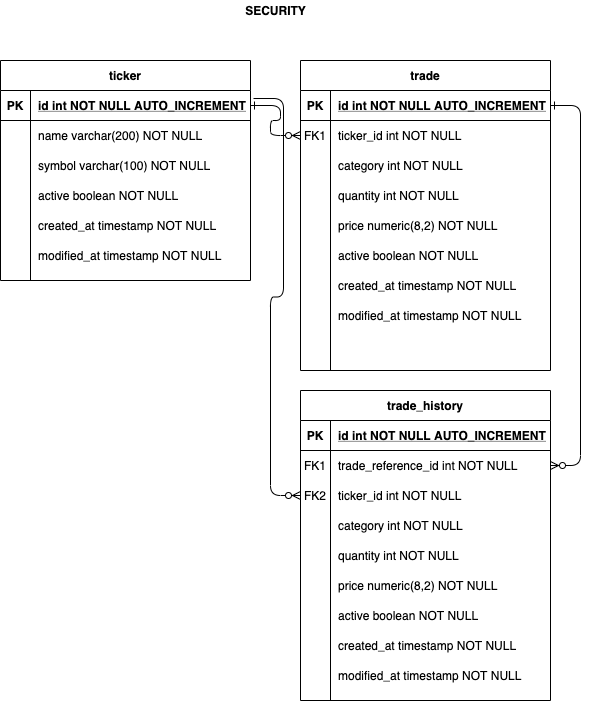

The diagram above was exported from draw.io. Its source (the exported page's mxGraphModel, read from the mxfile embedded in the PNG):
<mxGraphModel dx="946" dy="591" grid="1" gridSize="10" guides="1" tooltips="1" connect="1" arrows="1" fold="1" page="1" pageScale="1" pageWidth="850" pageHeight="1100" math="0" shadow="0" extFonts="Permanent Marker^https://fonts.googleapis.com/css?family=Permanent+Marker">
  <root>
    <mxCell id="0" />
    <mxCell id="1" parent="0" />
    <mxCell id="C-vyLk0tnHw3VtMMgP7b-1" value="" style="edgeStyle=entityRelationEdgeStyle;endArrow=ERzeroToMany;startArrow=ERone;endFill=1;startFill=0;" parent="1" source="C-vyLk0tnHw3VtMMgP7b-24" target="C-vyLk0tnHw3VtMMgP7b-6" edge="1">
      <mxGeometry width="100" height="100" relative="1" as="geometry">
        <mxPoint x="340" y="720" as="sourcePoint" />
        <mxPoint x="440" y="620" as="targetPoint" />
      </mxGeometry>
    </mxCell>
    <mxCell id="C-vyLk0tnHw3VtMMgP7b-12" value="" style="edgeStyle=entityRelationEdgeStyle;endArrow=ERzeroToMany;startArrow=ERone;endFill=1;startFill=0;" parent="1" source="C-vyLk0tnHw3VtMMgP7b-3" target="C-vyLk0tnHw3VtMMgP7b-17" edge="1">
      <mxGeometry width="100" height="100" relative="1" as="geometry">
        <mxPoint x="400" y="180" as="sourcePoint" />
        <mxPoint x="460" y="205" as="targetPoint" />
      </mxGeometry>
    </mxCell>
    <mxCell id="C-vyLk0tnHw3VtMMgP7b-2" value="trade" style="shape=table;startSize=30;container=1;collapsible=1;childLayout=tableLayout;fixedRows=1;rowLines=0;fontStyle=1;align=center;resizeLast=1;" parent="1" vertex="1">
      <mxGeometry x="450" y="120" width="250" height="310" as="geometry" />
    </mxCell>
    <mxCell id="C-vyLk0tnHw3VtMMgP7b-3" value="" style="shape=partialRectangle;collapsible=0;dropTarget=0;pointerEvents=0;fillColor=none;points=[[0,0.5],[1,0.5]];portConstraint=eastwest;top=0;left=0;right=0;bottom=1;" parent="C-vyLk0tnHw3VtMMgP7b-2" vertex="1">
      <mxGeometry y="30" width="250" height="30" as="geometry" />
    </mxCell>
    <mxCell id="C-vyLk0tnHw3VtMMgP7b-4" value="PK" style="shape=partialRectangle;overflow=hidden;connectable=0;fillColor=none;top=0;left=0;bottom=0;right=0;fontStyle=1;" parent="C-vyLk0tnHw3VtMMgP7b-3" vertex="1">
      <mxGeometry width="30" height="30" as="geometry" />
    </mxCell>
    <mxCell id="C-vyLk0tnHw3VtMMgP7b-5" value="id int NOT NULL AUTO_INCREMENT" style="shape=partialRectangle;overflow=hidden;connectable=0;fillColor=none;top=0;left=0;bottom=0;right=0;align=left;spacingLeft=6;fontStyle=5;" parent="C-vyLk0tnHw3VtMMgP7b-3" vertex="1">
      <mxGeometry x="30" width="220" height="30" as="geometry" />
    </mxCell>
    <mxCell id="C-vyLk0tnHw3VtMMgP7b-6" value="" style="shape=partialRectangle;collapsible=0;dropTarget=0;pointerEvents=0;fillColor=none;points=[[0,0.5],[1,0.5]];portConstraint=eastwest;top=0;left=0;right=0;bottom=0;" parent="C-vyLk0tnHw3VtMMgP7b-2" vertex="1">
      <mxGeometry y="60" width="250" height="30" as="geometry" />
    </mxCell>
    <mxCell id="C-vyLk0tnHw3VtMMgP7b-7" value="FK1" style="shape=partialRectangle;overflow=hidden;connectable=0;fillColor=none;top=0;left=0;bottom=0;right=0;" parent="C-vyLk0tnHw3VtMMgP7b-6" vertex="1">
      <mxGeometry width="30" height="30" as="geometry" />
    </mxCell>
    <mxCell id="C-vyLk0tnHw3VtMMgP7b-8" value="ticker_id int NOT NULL" style="shape=partialRectangle;overflow=hidden;connectable=0;fillColor=none;top=0;left=0;bottom=0;right=0;align=left;spacingLeft=6;" parent="C-vyLk0tnHw3VtMMgP7b-6" vertex="1">
      <mxGeometry x="30" width="220" height="30" as="geometry" />
    </mxCell>
    <mxCell id="ClvC8SGeUcPZgLNbgWFd-6" value="" style="shape=partialRectangle;collapsible=0;dropTarget=0;pointerEvents=0;fillColor=none;points=[[0,0.5],[1,0.5]];portConstraint=eastwest;top=0;left=0;right=0;bottom=0;" vertex="1" parent="C-vyLk0tnHw3VtMMgP7b-2">
      <mxGeometry y="90" width="250" height="30" as="geometry" />
    </mxCell>
    <mxCell id="ClvC8SGeUcPZgLNbgWFd-7" value="" style="shape=partialRectangle;overflow=hidden;connectable=0;fillColor=none;top=0;left=0;bottom=0;right=0;" vertex="1" parent="ClvC8SGeUcPZgLNbgWFd-6">
      <mxGeometry width="30" height="30" as="geometry" />
    </mxCell>
    <mxCell id="ClvC8SGeUcPZgLNbgWFd-8" value="category int NOT NULL" style="shape=partialRectangle;overflow=hidden;connectable=0;fillColor=none;top=0;left=0;bottom=0;right=0;align=left;spacingLeft=6;" vertex="1" parent="ClvC8SGeUcPZgLNbgWFd-6">
      <mxGeometry x="30" width="220" height="30" as="geometry" />
    </mxCell>
    <mxCell id="ClvC8SGeUcPZgLNbgWFd-9" value="" style="shape=partialRectangle;collapsible=0;dropTarget=0;pointerEvents=0;fillColor=none;points=[[0,0.5],[1,0.5]];portConstraint=eastwest;top=0;left=0;right=0;bottom=0;" vertex="1" parent="C-vyLk0tnHw3VtMMgP7b-2">
      <mxGeometry y="120" width="250" height="30" as="geometry" />
    </mxCell>
    <mxCell id="ClvC8SGeUcPZgLNbgWFd-10" value="" style="shape=partialRectangle;overflow=hidden;connectable=0;fillColor=none;top=0;left=0;bottom=0;right=0;" vertex="1" parent="ClvC8SGeUcPZgLNbgWFd-9">
      <mxGeometry width="30" height="30" as="geometry" />
    </mxCell>
    <mxCell id="ClvC8SGeUcPZgLNbgWFd-11" value="quantity int NOT NULL" style="shape=partialRectangle;overflow=hidden;connectable=0;fillColor=none;top=0;left=0;bottom=0;right=0;align=left;spacingLeft=6;" vertex="1" parent="ClvC8SGeUcPZgLNbgWFd-9">
      <mxGeometry x="30" width="220" height="30" as="geometry" />
    </mxCell>
    <mxCell id="ClvC8SGeUcPZgLNbgWFd-12" value="" style="shape=partialRectangle;collapsible=0;dropTarget=0;pointerEvents=0;fillColor=none;points=[[0,0.5],[1,0.5]];portConstraint=eastwest;top=0;left=0;right=0;bottom=0;" vertex="1" parent="C-vyLk0tnHw3VtMMgP7b-2">
      <mxGeometry y="150" width="250" height="30" as="geometry" />
    </mxCell>
    <mxCell id="ClvC8SGeUcPZgLNbgWFd-13" value="" style="shape=partialRectangle;overflow=hidden;connectable=0;fillColor=none;top=0;left=0;bottom=0;right=0;" vertex="1" parent="ClvC8SGeUcPZgLNbgWFd-12">
      <mxGeometry width="30" height="30" as="geometry" />
    </mxCell>
    <mxCell id="ClvC8SGeUcPZgLNbgWFd-14" value="price numeric(8,2) NOT NULL" style="shape=partialRectangle;overflow=hidden;connectable=0;fillColor=none;top=0;left=0;bottom=0;right=0;align=left;spacingLeft=6;" vertex="1" parent="ClvC8SGeUcPZgLNbgWFd-12">
      <mxGeometry x="30" width="220" height="30" as="geometry" />
    </mxCell>
    <mxCell id="ClvC8SGeUcPZgLNbgWFd-24" value="" style="shape=partialRectangle;collapsible=0;dropTarget=0;pointerEvents=0;fillColor=none;points=[[0,0.5],[1,0.5]];portConstraint=eastwest;top=0;left=0;right=0;bottom=0;" vertex="1" parent="C-vyLk0tnHw3VtMMgP7b-2">
      <mxGeometry y="180" width="250" height="30" as="geometry" />
    </mxCell>
    <mxCell id="ClvC8SGeUcPZgLNbgWFd-25" value="" style="shape=partialRectangle;overflow=hidden;connectable=0;fillColor=none;top=0;left=0;bottom=0;right=0;" vertex="1" parent="ClvC8SGeUcPZgLNbgWFd-24">
      <mxGeometry width="30" height="30" as="geometry" />
    </mxCell>
    <mxCell id="ClvC8SGeUcPZgLNbgWFd-26" value="active boolean NOT NULL" style="shape=partialRectangle;overflow=hidden;connectable=0;fillColor=none;top=0;left=0;bottom=0;right=0;align=left;spacingLeft=6;" vertex="1" parent="ClvC8SGeUcPZgLNbgWFd-24">
      <mxGeometry x="30" width="220" height="30" as="geometry" />
    </mxCell>
    <mxCell id="ClvC8SGeUcPZgLNbgWFd-27" value="" style="shape=partialRectangle;collapsible=0;dropTarget=0;pointerEvents=0;fillColor=none;points=[[0,0.5],[1,0.5]];portConstraint=eastwest;top=0;left=0;right=0;bottom=0;" vertex="1" parent="C-vyLk0tnHw3VtMMgP7b-2">
      <mxGeometry y="210" width="250" height="30" as="geometry" />
    </mxCell>
    <mxCell id="ClvC8SGeUcPZgLNbgWFd-28" value="" style="shape=partialRectangle;overflow=hidden;connectable=0;fillColor=none;top=0;left=0;bottom=0;right=0;" vertex="1" parent="ClvC8SGeUcPZgLNbgWFd-27">
      <mxGeometry width="30" height="30" as="geometry" />
    </mxCell>
    <mxCell id="ClvC8SGeUcPZgLNbgWFd-29" value="created_at timestamp NOT NULL" style="shape=partialRectangle;overflow=hidden;connectable=0;fillColor=none;top=0;left=0;bottom=0;right=0;align=left;spacingLeft=6;" vertex="1" parent="ClvC8SGeUcPZgLNbgWFd-27">
      <mxGeometry x="30" width="220" height="30" as="geometry" />
    </mxCell>
    <mxCell id="ClvC8SGeUcPZgLNbgWFd-30" value="" style="shape=partialRectangle;collapsible=0;dropTarget=0;pointerEvents=0;fillColor=none;points=[[0,0.5],[1,0.5]];portConstraint=eastwest;top=0;left=0;right=0;bottom=0;" vertex="1" parent="C-vyLk0tnHw3VtMMgP7b-2">
      <mxGeometry y="240" width="250" height="30" as="geometry" />
    </mxCell>
    <mxCell id="ClvC8SGeUcPZgLNbgWFd-31" value="" style="shape=partialRectangle;overflow=hidden;connectable=0;fillColor=none;top=0;left=0;bottom=0;right=0;" vertex="1" parent="ClvC8SGeUcPZgLNbgWFd-30">
      <mxGeometry width="30" height="30" as="geometry" />
    </mxCell>
    <mxCell id="ClvC8SGeUcPZgLNbgWFd-32" value="modified_at timestamp NOT NULL" style="shape=partialRectangle;overflow=hidden;connectable=0;fillColor=none;top=0;left=0;bottom=0;right=0;align=left;spacingLeft=6;" vertex="1" parent="ClvC8SGeUcPZgLNbgWFd-30">
      <mxGeometry x="30" width="220" height="30" as="geometry" />
    </mxCell>
    <mxCell id="C-vyLk0tnHw3VtMMgP7b-9" value="" style="shape=partialRectangle;collapsible=0;dropTarget=0;pointerEvents=0;fillColor=none;points=[[0,0.5],[1,0.5]];portConstraint=eastwest;top=0;left=0;right=0;bottom=0;" parent="C-vyLk0tnHw3VtMMgP7b-2" vertex="1">
      <mxGeometry y="270" width="250" height="30" as="geometry" />
    </mxCell>
    <mxCell id="C-vyLk0tnHw3VtMMgP7b-10" value="" style="shape=partialRectangle;overflow=hidden;connectable=0;fillColor=none;top=0;left=0;bottom=0;right=0;" parent="C-vyLk0tnHw3VtMMgP7b-9" vertex="1">
      <mxGeometry width="30" height="30" as="geometry" />
    </mxCell>
    <mxCell id="C-vyLk0tnHw3VtMMgP7b-11" value="" style="shape=partialRectangle;overflow=hidden;connectable=0;fillColor=none;top=0;left=0;bottom=0;right=0;align=left;spacingLeft=6;" parent="C-vyLk0tnHw3VtMMgP7b-9" vertex="1">
      <mxGeometry x="30" width="220" height="30" as="geometry" />
    </mxCell>
    <mxCell id="ClvC8SGeUcPZgLNbgWFd-49" value="" style="edgeStyle=entityRelationEdgeStyle;fontSize=12;html=1;endArrow=ERzeroToMany;endFill=1;exitX=1.012;exitY=0.267;exitDx=0;exitDy=0;exitPerimeter=0;entryX=0;entryY=0.5;entryDx=0;entryDy=0;" edge="1" parent="1" source="C-vyLk0tnHw3VtMMgP7b-24" target="C-vyLk0tnHw3VtMMgP7b-20">
      <mxGeometry width="100" height="100" relative="1" as="geometry">
        <mxPoint x="300" y="630" as="sourcePoint" />
        <mxPoint x="400" y="530" as="targetPoint" />
      </mxGeometry>
    </mxCell>
    <mxCell id="C-vyLk0tnHw3VtMMgP7b-23" value="ticker" style="shape=table;startSize=30;container=1;collapsible=1;childLayout=tableLayout;fixedRows=1;rowLines=0;fontStyle=1;align=center;resizeLast=1;" parent="1" vertex="1">
      <mxGeometry x="150" y="120" width="250" height="220" as="geometry" />
    </mxCell>
    <mxCell id="C-vyLk0tnHw3VtMMgP7b-24" value="" style="shape=partialRectangle;collapsible=0;dropTarget=0;pointerEvents=0;fillColor=none;points=[[0,0.5],[1,0.5]];portConstraint=eastwest;top=0;left=0;right=0;bottom=1;" parent="C-vyLk0tnHw3VtMMgP7b-23" vertex="1">
      <mxGeometry y="30" width="250" height="30" as="geometry" />
    </mxCell>
    <mxCell id="C-vyLk0tnHw3VtMMgP7b-25" value="PK" style="shape=partialRectangle;overflow=hidden;connectable=0;fillColor=none;top=0;left=0;bottom=0;right=0;fontStyle=1;" parent="C-vyLk0tnHw3VtMMgP7b-24" vertex="1">
      <mxGeometry width="30" height="30" as="geometry" />
    </mxCell>
    <mxCell id="C-vyLk0tnHw3VtMMgP7b-26" value="id int NOT NULL AUTO_INCREMENT" style="shape=partialRectangle;overflow=hidden;connectable=0;fillColor=none;top=0;left=0;bottom=0;right=0;align=left;spacingLeft=6;fontStyle=5;" parent="C-vyLk0tnHw3VtMMgP7b-24" vertex="1">
      <mxGeometry x="30" width="220" height="30" as="geometry" />
    </mxCell>
    <mxCell id="C-vyLk0tnHw3VtMMgP7b-27" value="" style="shape=partialRectangle;collapsible=0;dropTarget=0;pointerEvents=0;fillColor=none;points=[[0,0.5],[1,0.5]];portConstraint=eastwest;top=0;left=0;right=0;bottom=0;" parent="C-vyLk0tnHw3VtMMgP7b-23" vertex="1">
      <mxGeometry y="60" width="250" height="30" as="geometry" />
    </mxCell>
    <mxCell id="C-vyLk0tnHw3VtMMgP7b-28" value="" style="shape=partialRectangle;overflow=hidden;connectable=0;fillColor=none;top=0;left=0;bottom=0;right=0;" parent="C-vyLk0tnHw3VtMMgP7b-27" vertex="1">
      <mxGeometry width="30" height="30" as="geometry" />
    </mxCell>
    <mxCell id="C-vyLk0tnHw3VtMMgP7b-29" value="name varchar(200) NOT NULL" style="shape=partialRectangle;overflow=hidden;connectable=0;fillColor=none;top=0;left=0;bottom=0;right=0;align=left;spacingLeft=6;" parent="C-vyLk0tnHw3VtMMgP7b-27" vertex="1">
      <mxGeometry x="30" width="220" height="30" as="geometry" />
    </mxCell>
    <mxCell id="ClvC8SGeUcPZgLNbgWFd-3" value="" style="shape=partialRectangle;collapsible=0;dropTarget=0;pointerEvents=0;fillColor=none;points=[[0,0.5],[1,0.5]];portConstraint=eastwest;top=0;left=0;right=0;bottom=0;" vertex="1" parent="C-vyLk0tnHw3VtMMgP7b-23">
      <mxGeometry y="90" width="250" height="30" as="geometry" />
    </mxCell>
    <mxCell id="ClvC8SGeUcPZgLNbgWFd-4" value="" style="shape=partialRectangle;overflow=hidden;connectable=0;fillColor=none;top=0;left=0;bottom=0;right=0;" vertex="1" parent="ClvC8SGeUcPZgLNbgWFd-3">
      <mxGeometry width="30" height="30" as="geometry" />
    </mxCell>
    <mxCell id="ClvC8SGeUcPZgLNbgWFd-5" value="symbol varchar(100) NOT NULL" style="shape=partialRectangle;overflow=hidden;connectable=0;fillColor=none;top=0;left=0;bottom=0;right=0;align=left;spacingLeft=6;" vertex="1" parent="ClvC8SGeUcPZgLNbgWFd-3">
      <mxGeometry x="30" width="220" height="30" as="geometry" />
    </mxCell>
    <mxCell id="ClvC8SGeUcPZgLNbgWFd-15" value="" style="shape=partialRectangle;collapsible=0;dropTarget=0;pointerEvents=0;fillColor=none;points=[[0,0.5],[1,0.5]];portConstraint=eastwest;top=0;left=0;right=0;bottom=0;" vertex="1" parent="C-vyLk0tnHw3VtMMgP7b-23">
      <mxGeometry y="120" width="250" height="30" as="geometry" />
    </mxCell>
    <mxCell id="ClvC8SGeUcPZgLNbgWFd-16" value="" style="shape=partialRectangle;overflow=hidden;connectable=0;fillColor=none;top=0;left=0;bottom=0;right=0;" vertex="1" parent="ClvC8SGeUcPZgLNbgWFd-15">
      <mxGeometry width="30" height="30" as="geometry" />
    </mxCell>
    <mxCell id="ClvC8SGeUcPZgLNbgWFd-17" value="active boolean NOT NULL" style="shape=partialRectangle;overflow=hidden;connectable=0;fillColor=none;top=0;left=0;bottom=0;right=0;align=left;spacingLeft=6;" vertex="1" parent="ClvC8SGeUcPZgLNbgWFd-15">
      <mxGeometry x="30" width="220" height="30" as="geometry" />
    </mxCell>
    <mxCell id="ClvC8SGeUcPZgLNbgWFd-18" value="" style="shape=partialRectangle;collapsible=0;dropTarget=0;pointerEvents=0;fillColor=none;points=[[0,0.5],[1,0.5]];portConstraint=eastwest;top=0;left=0;right=0;bottom=0;" vertex="1" parent="C-vyLk0tnHw3VtMMgP7b-23">
      <mxGeometry y="150" width="250" height="30" as="geometry" />
    </mxCell>
    <mxCell id="ClvC8SGeUcPZgLNbgWFd-19" value="" style="shape=partialRectangle;overflow=hidden;connectable=0;fillColor=none;top=0;left=0;bottom=0;right=0;" vertex="1" parent="ClvC8SGeUcPZgLNbgWFd-18">
      <mxGeometry width="30" height="30" as="geometry" />
    </mxCell>
    <mxCell id="ClvC8SGeUcPZgLNbgWFd-20" value="created_at timestamp NOT NULL" style="shape=partialRectangle;overflow=hidden;connectable=0;fillColor=none;top=0;left=0;bottom=0;right=0;align=left;spacingLeft=6;" vertex="1" parent="ClvC8SGeUcPZgLNbgWFd-18">
      <mxGeometry x="30" width="220" height="30" as="geometry" />
    </mxCell>
    <mxCell id="ClvC8SGeUcPZgLNbgWFd-21" value="" style="shape=partialRectangle;collapsible=0;dropTarget=0;pointerEvents=0;fillColor=none;points=[[0,0.5],[1,0.5]];portConstraint=eastwest;top=0;left=0;right=0;bottom=0;" vertex="1" parent="C-vyLk0tnHw3VtMMgP7b-23">
      <mxGeometry y="180" width="250" height="30" as="geometry" />
    </mxCell>
    <mxCell id="ClvC8SGeUcPZgLNbgWFd-22" value="" style="shape=partialRectangle;overflow=hidden;connectable=0;fillColor=none;top=0;left=0;bottom=0;right=0;" vertex="1" parent="ClvC8SGeUcPZgLNbgWFd-21">
      <mxGeometry width="30" height="30" as="geometry" />
    </mxCell>
    <mxCell id="ClvC8SGeUcPZgLNbgWFd-23" value="modified_at timestamp NOT NULL" style="shape=partialRectangle;overflow=hidden;connectable=0;fillColor=none;top=0;left=0;bottom=0;right=0;align=left;spacingLeft=6;" vertex="1" parent="ClvC8SGeUcPZgLNbgWFd-21">
      <mxGeometry x="30" width="220" height="30" as="geometry" />
    </mxCell>
    <mxCell id="2" value="&lt;b&gt;SECURITY&lt;/b&gt;" style="text;html=1;align=center;verticalAlign=middle;resizable=0;points=[];autosize=1;" vertex="1" parent="1">
      <mxGeometry x="385" y="60" width="80" height="20" as="geometry" />
    </mxCell>
    <mxCell id="C-vyLk0tnHw3VtMMgP7b-13" value="trade_history" style="shape=table;startSize=30;container=1;collapsible=1;childLayout=tableLayout;fixedRows=1;rowLines=0;fontStyle=1;align=center;resizeLast=1;" parent="1" vertex="1">
      <mxGeometry x="450" y="450" width="250" height="310" as="geometry" />
    </mxCell>
    <mxCell id="C-vyLk0tnHw3VtMMgP7b-14" value="" style="shape=partialRectangle;collapsible=0;dropTarget=0;pointerEvents=0;fillColor=none;points=[[0,0.5],[1,0.5]];portConstraint=eastwest;top=0;left=0;right=0;bottom=1;" parent="C-vyLk0tnHw3VtMMgP7b-13" vertex="1">
      <mxGeometry y="30" width="250" height="30" as="geometry" />
    </mxCell>
    <mxCell id="C-vyLk0tnHw3VtMMgP7b-15" value="PK" style="shape=partialRectangle;overflow=hidden;connectable=0;fillColor=none;top=0;left=0;bottom=0;right=0;fontStyle=1;" parent="C-vyLk0tnHw3VtMMgP7b-14" vertex="1">
      <mxGeometry width="30" height="30" as="geometry" />
    </mxCell>
    <mxCell id="C-vyLk0tnHw3VtMMgP7b-16" value="id int NOT NULL AUTO_INCREMENT" style="shape=partialRectangle;overflow=hidden;connectable=0;fillColor=none;top=0;left=0;bottom=0;right=0;align=left;spacingLeft=6;fontStyle=5;" parent="C-vyLk0tnHw3VtMMgP7b-14" vertex="1">
      <mxGeometry x="30" width="220" height="30" as="geometry" />
    </mxCell>
    <mxCell id="C-vyLk0tnHw3VtMMgP7b-17" value="" style="shape=partialRectangle;collapsible=0;dropTarget=0;pointerEvents=0;fillColor=none;points=[[0,0.5],[1,0.5]];portConstraint=eastwest;top=0;left=0;right=0;bottom=0;" parent="C-vyLk0tnHw3VtMMgP7b-13" vertex="1">
      <mxGeometry y="60" width="250" height="30" as="geometry" />
    </mxCell>
    <mxCell id="C-vyLk0tnHw3VtMMgP7b-18" value="FK1" style="shape=partialRectangle;overflow=hidden;connectable=0;fillColor=none;top=0;left=0;bottom=0;right=0;" parent="C-vyLk0tnHw3VtMMgP7b-17" vertex="1">
      <mxGeometry width="30" height="30" as="geometry" />
    </mxCell>
    <mxCell id="C-vyLk0tnHw3VtMMgP7b-19" value="trade_reference_id int NOT NULL" style="shape=partialRectangle;overflow=hidden;connectable=0;fillColor=none;top=0;left=0;bottom=0;right=0;align=left;spacingLeft=6;" parent="C-vyLk0tnHw3VtMMgP7b-17" vertex="1">
      <mxGeometry x="30" width="220" height="30" as="geometry" />
    </mxCell>
    <mxCell id="C-vyLk0tnHw3VtMMgP7b-20" value="" style="shape=partialRectangle;collapsible=0;dropTarget=0;pointerEvents=0;fillColor=none;points=[[0,0.5],[1,0.5]];portConstraint=eastwest;top=0;left=0;right=0;bottom=0;" parent="C-vyLk0tnHw3VtMMgP7b-13" vertex="1">
      <mxGeometry y="90" width="250" height="30" as="geometry" />
    </mxCell>
    <mxCell id="C-vyLk0tnHw3VtMMgP7b-21" value="FK2" style="shape=partialRectangle;overflow=hidden;connectable=0;fillColor=none;top=0;left=0;bottom=0;right=0;" parent="C-vyLk0tnHw3VtMMgP7b-20" vertex="1">
      <mxGeometry width="30" height="30" as="geometry" />
    </mxCell>
    <mxCell id="C-vyLk0tnHw3VtMMgP7b-22" value="ticker_id int NOT NULL" style="shape=partialRectangle;overflow=hidden;connectable=0;fillColor=none;top=0;left=0;bottom=0;right=0;align=left;spacingLeft=6;" parent="C-vyLk0tnHw3VtMMgP7b-20" vertex="1">
      <mxGeometry x="30" width="220" height="30" as="geometry" />
    </mxCell>
    <mxCell id="ClvC8SGeUcPZgLNbgWFd-33" value="" style="shape=partialRectangle;collapsible=0;dropTarget=0;pointerEvents=0;fillColor=none;points=[[0,0.5],[1,0.5]];portConstraint=eastwest;top=0;left=0;right=0;bottom=0;" vertex="1" parent="C-vyLk0tnHw3VtMMgP7b-13">
      <mxGeometry y="120" width="250" height="30" as="geometry" />
    </mxCell>
    <mxCell id="ClvC8SGeUcPZgLNbgWFd-34" value="" style="shape=partialRectangle;overflow=hidden;connectable=0;fillColor=none;top=0;left=0;bottom=0;right=0;" vertex="1" parent="ClvC8SGeUcPZgLNbgWFd-33">
      <mxGeometry width="30" height="30" as="geometry" />
    </mxCell>
    <mxCell id="ClvC8SGeUcPZgLNbgWFd-35" value="category int NOT NULL" style="shape=partialRectangle;overflow=hidden;connectable=0;fillColor=none;top=0;left=0;bottom=0;right=0;align=left;spacingLeft=6;" vertex="1" parent="ClvC8SGeUcPZgLNbgWFd-33">
      <mxGeometry x="30" width="220" height="30" as="geometry" />
    </mxCell>
    <mxCell id="ClvC8SGeUcPZgLNbgWFd-50" value="" style="shape=partialRectangle;collapsible=0;dropTarget=0;pointerEvents=0;fillColor=none;points=[[0,0.5],[1,0.5]];portConstraint=eastwest;top=0;left=0;right=0;bottom=0;" vertex="1" parent="C-vyLk0tnHw3VtMMgP7b-13">
      <mxGeometry y="150" width="250" height="30" as="geometry" />
    </mxCell>
    <mxCell id="ClvC8SGeUcPZgLNbgWFd-51" value="" style="shape=partialRectangle;overflow=hidden;connectable=0;fillColor=none;top=0;left=0;bottom=0;right=0;" vertex="1" parent="ClvC8SGeUcPZgLNbgWFd-50">
      <mxGeometry width="30" height="30" as="geometry" />
    </mxCell>
    <mxCell id="ClvC8SGeUcPZgLNbgWFd-52" value="quantity int NOT NULL" style="shape=partialRectangle;overflow=hidden;connectable=0;fillColor=none;top=0;left=0;bottom=0;right=0;align=left;spacingLeft=6;" vertex="1" parent="ClvC8SGeUcPZgLNbgWFd-50">
      <mxGeometry x="30" width="220" height="30" as="geometry" />
    </mxCell>
    <mxCell id="ClvC8SGeUcPZgLNbgWFd-36" value="" style="shape=partialRectangle;collapsible=0;dropTarget=0;pointerEvents=0;fillColor=none;points=[[0,0.5],[1,0.5]];portConstraint=eastwest;top=0;left=0;right=0;bottom=0;" vertex="1" parent="C-vyLk0tnHw3VtMMgP7b-13">
      <mxGeometry y="180" width="250" height="30" as="geometry" />
    </mxCell>
    <mxCell id="ClvC8SGeUcPZgLNbgWFd-37" value="" style="shape=partialRectangle;overflow=hidden;connectable=0;fillColor=none;top=0;left=0;bottom=0;right=0;" vertex="1" parent="ClvC8SGeUcPZgLNbgWFd-36">
      <mxGeometry width="30" height="30" as="geometry" />
    </mxCell>
    <mxCell id="ClvC8SGeUcPZgLNbgWFd-38" value="price numeric(8,2) NOT NULL" style="shape=partialRectangle;overflow=hidden;connectable=0;fillColor=none;top=0;left=0;bottom=0;right=0;align=left;spacingLeft=6;" vertex="1" parent="ClvC8SGeUcPZgLNbgWFd-36">
      <mxGeometry x="30" width="220" height="30" as="geometry" />
    </mxCell>
    <mxCell id="ClvC8SGeUcPZgLNbgWFd-39" value="" style="shape=partialRectangle;collapsible=0;dropTarget=0;pointerEvents=0;fillColor=none;points=[[0,0.5],[1,0.5]];portConstraint=eastwest;top=0;left=0;right=0;bottom=0;" vertex="1" parent="C-vyLk0tnHw3VtMMgP7b-13">
      <mxGeometry y="210" width="250" height="30" as="geometry" />
    </mxCell>
    <mxCell id="ClvC8SGeUcPZgLNbgWFd-40" value="" style="shape=partialRectangle;overflow=hidden;connectable=0;fillColor=none;top=0;left=0;bottom=0;right=0;" vertex="1" parent="ClvC8SGeUcPZgLNbgWFd-39">
      <mxGeometry width="30" height="30" as="geometry" />
    </mxCell>
    <mxCell id="ClvC8SGeUcPZgLNbgWFd-41" value="active boolean NOT NULL" style="shape=partialRectangle;overflow=hidden;connectable=0;fillColor=none;top=0;left=0;bottom=0;right=0;align=left;spacingLeft=6;" vertex="1" parent="ClvC8SGeUcPZgLNbgWFd-39">
      <mxGeometry x="30" width="220" height="30" as="geometry" />
    </mxCell>
    <mxCell id="ClvC8SGeUcPZgLNbgWFd-42" value="" style="shape=partialRectangle;collapsible=0;dropTarget=0;pointerEvents=0;fillColor=none;points=[[0,0.5],[1,0.5]];portConstraint=eastwest;top=0;left=0;right=0;bottom=0;" vertex="1" parent="C-vyLk0tnHw3VtMMgP7b-13">
      <mxGeometry y="240" width="250" height="30" as="geometry" />
    </mxCell>
    <mxCell id="ClvC8SGeUcPZgLNbgWFd-43" value="" style="shape=partialRectangle;overflow=hidden;connectable=0;fillColor=none;top=0;left=0;bottom=0;right=0;" vertex="1" parent="ClvC8SGeUcPZgLNbgWFd-42">
      <mxGeometry width="30" height="30" as="geometry" />
    </mxCell>
    <mxCell id="ClvC8SGeUcPZgLNbgWFd-44" value="created_at timestamp NOT NULL" style="shape=partialRectangle;overflow=hidden;connectable=0;fillColor=none;top=0;left=0;bottom=0;right=0;align=left;spacingLeft=6;" vertex="1" parent="ClvC8SGeUcPZgLNbgWFd-42">
      <mxGeometry x="30" width="220" height="30" as="geometry" />
    </mxCell>
    <mxCell id="ClvC8SGeUcPZgLNbgWFd-45" value="" style="shape=partialRectangle;collapsible=0;dropTarget=0;pointerEvents=0;fillColor=none;points=[[0,0.5],[1,0.5]];portConstraint=eastwest;top=0;left=0;right=0;bottom=0;" vertex="1" parent="C-vyLk0tnHw3VtMMgP7b-13">
      <mxGeometry y="270" width="250" height="30" as="geometry" />
    </mxCell>
    <mxCell id="ClvC8SGeUcPZgLNbgWFd-46" value="" style="shape=partialRectangle;overflow=hidden;connectable=0;fillColor=none;top=0;left=0;bottom=0;right=0;" vertex="1" parent="ClvC8SGeUcPZgLNbgWFd-45">
      <mxGeometry width="30" height="30" as="geometry" />
    </mxCell>
    <mxCell id="ClvC8SGeUcPZgLNbgWFd-47" value="modified_at timestamp NOT NULL" style="shape=partialRectangle;overflow=hidden;connectable=0;fillColor=none;top=0;left=0;bottom=0;right=0;align=left;spacingLeft=6;" vertex="1" parent="ClvC8SGeUcPZgLNbgWFd-45">
      <mxGeometry x="30" width="220" height="30" as="geometry" />
    </mxCell>
  </root>
</mxGraphModel>